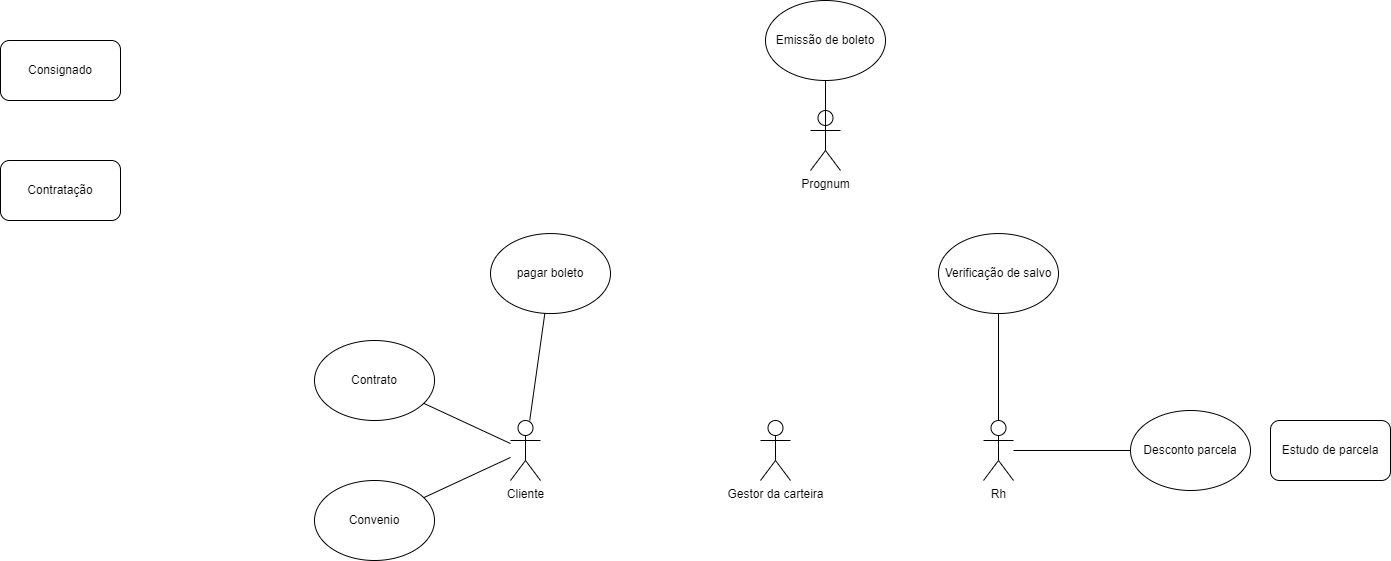

The diagram above was exported from draw.io. Its source (the exported page's mxGraphModel, read from the mxfile embedded in the PNG):
<mxGraphModel dx="1434" dy="800" grid="1" gridSize="10" guides="1" tooltips="1" connect="1" arrows="1" fold="1" page="1" pageScale="1" pageWidth="827" pageHeight="1169" math="0" shadow="0">
  <root>
    <mxCell id="0" />
    <mxCell id="1" parent="0" />
    <mxCell id="Jl95oVuLhZFUD4_oEfU9-4" value="Contratação" style="rounded=1;whiteSpace=wrap;html=1;" parent="1" vertex="1">
      <mxGeometry x="100" y="190" width="120" height="60" as="geometry" />
    </mxCell>
    <mxCell id="Jl95oVuLhZFUD4_oEfU9-5" value="Consignado" style="rounded=1;whiteSpace=wrap;html=1;" parent="1" vertex="1">
      <mxGeometry x="100" y="70" width="120" height="60" as="geometry" />
    </mxCell>
    <mxCell id="Jl95oVuLhZFUD4_oEfU9-6" value="Gestor da carteira" style="shape=umlActor;verticalLabelPosition=bottom;verticalAlign=top;html=1;outlineConnect=0;" parent="1" vertex="1">
      <mxGeometry x="860" y="450" width="30" height="60" as="geometry" />
    </mxCell>
    <mxCell id="Jl95oVuLhZFUD4_oEfU9-7" value="Cliente" style="shape=umlActor;verticalLabelPosition=bottom;verticalAlign=top;html=1;outlineConnect=0;" parent="1" vertex="1">
      <mxGeometry x="610" y="450" width="30" height="60" as="geometry" />
    </mxCell>
    <mxCell id="Jl95oVuLhZFUD4_oEfU9-8" value="Estudo de parcela" style="rounded=1;whiteSpace=wrap;html=1;" parent="1" vertex="1">
      <mxGeometry x="1370" y="450" width="120" height="60" as="geometry" />
    </mxCell>
    <mxCell id="Jl95oVuLhZFUD4_oEfU9-9" value="Contrato" style="ellipse;whiteSpace=wrap;html=1;" parent="1" vertex="1">
      <mxGeometry x="414" y="370" width="120" height="80" as="geometry" />
    </mxCell>
    <mxCell id="Jl95oVuLhZFUD4_oEfU9-10" value="Convenio" style="ellipse;whiteSpace=wrap;html=1;" parent="1" vertex="1">
      <mxGeometry x="414" y="510" width="120" height="80" as="geometry" />
    </mxCell>
    <mxCell id="Jl95oVuLhZFUD4_oEfU9-11" value="" style="endArrow=none;html=1;rounded=0;" parent="1" source="Jl95oVuLhZFUD4_oEfU9-7" target="Jl95oVuLhZFUD4_oEfU9-9" edge="1">
      <mxGeometry width="50" height="50" relative="1" as="geometry">
        <mxPoint x="430" y="510" as="sourcePoint" />
        <mxPoint x="480" y="460" as="targetPoint" />
      </mxGeometry>
    </mxCell>
    <mxCell id="Jl95oVuLhZFUD4_oEfU9-12" value="" style="endArrow=none;html=1;rounded=0;" parent="1" source="Jl95oVuLhZFUD4_oEfU9-7" target="Jl95oVuLhZFUD4_oEfU9-10" edge="1">
      <mxGeometry width="50" height="50" relative="1" as="geometry">
        <mxPoint x="660.0000000000002" y="493.7200303793702" as="sourcePoint" />
        <mxPoint x="534.7876451722584" y="441.2980447496566" as="targetPoint" />
      </mxGeometry>
    </mxCell>
    <mxCell id="Jl95oVuLhZFUD4_oEfU9-13" value="Rh" style="shape=umlActor;verticalLabelPosition=bottom;verticalAlign=top;html=1;outlineConnect=0;" parent="1" vertex="1">
      <mxGeometry x="1083" y="450" width="30" height="60" as="geometry" />
    </mxCell>
    <mxCell id="urWHOw2x8yq8g12NYzOy-3" value="Desconto parcela" style="ellipse;whiteSpace=wrap;html=1;" parent="1" vertex="1">
      <mxGeometry x="1230" y="440" width="120" height="80" as="geometry" />
    </mxCell>
    <mxCell id="urWHOw2x8yq8g12NYzOy-4" value="" style="endArrow=none;html=1;rounded=0;" parent="1" source="Jl95oVuLhZFUD4_oEfU9-13" target="urWHOw2x8yq8g12NYzOy-3" edge="1">
      <mxGeometry width="50" height="50" relative="1" as="geometry">
        <mxPoint x="1309" y="393.04838526564913" as="sourcePoint" />
        <mxPoint x="1179" y="380" as="targetPoint" />
      </mxGeometry>
    </mxCell>
    <mxCell id="urWHOw2x8yq8g12NYzOy-5" value="Verificação de salvo" style="ellipse;whiteSpace=wrap;html=1;" parent="1" vertex="1">
      <mxGeometry x="1038" y="263.05" width="120" height="80" as="geometry" />
    </mxCell>
    <mxCell id="urWHOw2x8yq8g12NYzOy-6" value="" style="endArrow=none;html=1;rounded=0;" parent="1" source="Jl95oVuLhZFUD4_oEfU9-13" target="urWHOw2x8yq8g12NYzOy-5" edge="1">
      <mxGeometry width="50" height="50" relative="1" as="geometry">
        <mxPoint x="940" y="440.0014973924562" as="sourcePoint" />
        <mxPoint x="1006" y="369.94" as="targetPoint" />
      </mxGeometry>
    </mxCell>
    <mxCell id="urWHOw2x8yq8g12NYzOy-7" value="pagar boleto" style="ellipse;whiteSpace=wrap;html=1;" parent="1" vertex="1">
      <mxGeometry x="590" y="263.05" width="120" height="80" as="geometry" />
    </mxCell>
    <mxCell id="urWHOw2x8yq8g12NYzOy-8" value="" style="endArrow=none;html=1;rounded=0;" parent="1" source="Jl95oVuLhZFUD4_oEfU9-7" target="urWHOw2x8yq8g12NYzOy-7" edge="1">
      <mxGeometry width="50" height="50" relative="1" as="geometry">
        <mxPoint x="666" y="240.0016147343511" as="sourcePoint" />
        <mxPoint x="590.7876451722584" y="194.3480447496566" as="targetPoint" />
      </mxGeometry>
    </mxCell>
    <mxCell id="urWHOw2x8yq8g12NYzOy-9" value="Emissão de boleto" style="ellipse;whiteSpace=wrap;html=1;" parent="1" vertex="1">
      <mxGeometry x="865" y="30" width="120" height="80" as="geometry" />
    </mxCell>
    <mxCell id="urWHOw2x8yq8g12NYzOy-10" value="Prognum" style="shape=umlActor;verticalLabelPosition=bottom;verticalAlign=top;html=1;outlineConnect=0;" parent="1" vertex="1">
      <mxGeometry x="910" y="140" width="30" height="60" as="geometry" />
    </mxCell>
    <mxCell id="urWHOw2x8yq8g12NYzOy-11" value="" style="endArrow=none;html=1;rounded=0;entryX=0.5;entryY=0.5;entryDx=0;entryDy=0;entryPerimeter=0;" parent="1" source="urWHOw2x8yq8g12NYzOy-9" target="urWHOw2x8yq8g12NYzOy-10" edge="1">
      <mxGeometry width="50" height="50" relative="1" as="geometry">
        <mxPoint x="859.9968509122111" y="307.12" as="sourcePoint" />
        <mxPoint x="875.1967986561519" y="199.99892817431612" as="targetPoint" />
      </mxGeometry>
    </mxCell>
  </root>
</mxGraphModel>